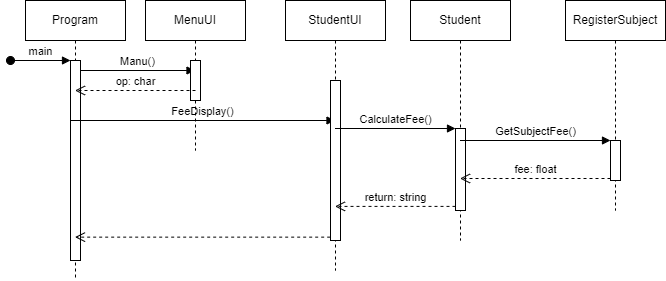

The diagram above was exported from draw.io. Its source (the exported page's mxGraphModel, read from the mxfile embedded in the PNG):
<mxGraphModel dx="1022" dy="436" grid="1" gridSize="10" guides="1" tooltips="1" connect="1" arrows="1" fold="1" page="1" pageScale="1" pageWidth="850" pageHeight="1100" math="0" shadow="0">
  <root>
    <mxCell id="0" />
    <mxCell id="1" parent="0" />
    <mxCell id="gLsyRII2tdbCdOTyKlyY-47" value="Program" style="shape=umlLifeline;perimeter=lifelinePerimeter;whiteSpace=wrap;html=1;container=1;collapsible=0;recursiveResize=0;outlineConnect=0;" parent="1" vertex="1">
      <mxGeometry x="40" y="40" width="100" height="280" as="geometry" />
    </mxCell>
    <mxCell id="gLsyRII2tdbCdOTyKlyY-48" value="" style="html=1;points=[];perimeter=orthogonalPerimeter;" parent="gLsyRII2tdbCdOTyKlyY-47" vertex="1">
      <mxGeometry x="45" y="60" width="10" height="200" as="geometry" />
    </mxCell>
    <mxCell id="gLsyRII2tdbCdOTyKlyY-51" value="main" style="html=1;verticalAlign=bottom;startArrow=oval;startFill=1;endArrow=block;startSize=8;rounded=0;" parent="gLsyRII2tdbCdOTyKlyY-47" edge="1">
      <mxGeometry width="60" relative="1" as="geometry">
        <mxPoint x="-15" y="60" as="sourcePoint" />
        <mxPoint x="45" y="60" as="targetPoint" />
      </mxGeometry>
    </mxCell>
    <mxCell id="gLsyRII2tdbCdOTyKlyY-54" value="Manu()" style="html=1;verticalAlign=bottom;endArrow=block;rounded=0;" parent="gLsyRII2tdbCdOTyKlyY-47" target="gLsyRII2tdbCdOTyKlyY-52" edge="1">
      <mxGeometry width="80" relative="1" as="geometry">
        <mxPoint x="55" y="70" as="sourcePoint" />
        <mxPoint x="135" y="70" as="targetPoint" />
      </mxGeometry>
    </mxCell>
    <mxCell id="gLsyRII2tdbCdOTyKlyY-58" value="FeeDisplay()" style="html=1;verticalAlign=bottom;endArrow=block;rounded=0;" parent="gLsyRII2tdbCdOTyKlyY-47" target="gLsyRII2tdbCdOTyKlyY-56" edge="1">
      <mxGeometry width="80" relative="1" as="geometry">
        <mxPoint x="45" y="120" as="sourcePoint" />
        <mxPoint x="125" y="120" as="targetPoint" />
      </mxGeometry>
    </mxCell>
    <mxCell id="gLsyRII2tdbCdOTyKlyY-52" value="MenuUI" style="shape=umlLifeline;perimeter=lifelinePerimeter;whiteSpace=wrap;html=1;container=1;collapsible=0;recursiveResize=0;outlineConnect=0;" parent="1" vertex="1">
      <mxGeometry x="160" y="40" width="100" height="150" as="geometry" />
    </mxCell>
    <mxCell id="gLsyRII2tdbCdOTyKlyY-53" value="" style="html=1;points=[];perimeter=orthogonalPerimeter;" parent="gLsyRII2tdbCdOTyKlyY-52" vertex="1">
      <mxGeometry x="45" y="60" width="10" height="40" as="geometry" />
    </mxCell>
    <mxCell id="gLsyRII2tdbCdOTyKlyY-55" value="op: char" style="html=1;verticalAlign=bottom;endArrow=open;dashed=1;endSize=8;rounded=0;" parent="1" target="gLsyRII2tdbCdOTyKlyY-47" edge="1">
      <mxGeometry relative="1" as="geometry">
        <mxPoint x="210" y="130" as="sourcePoint" />
        <mxPoint x="130" y="130" as="targetPoint" />
      </mxGeometry>
    </mxCell>
    <mxCell id="gLsyRII2tdbCdOTyKlyY-56" value="StudentUI" style="shape=umlLifeline;perimeter=lifelinePerimeter;whiteSpace=wrap;html=1;container=1;collapsible=0;recursiveResize=0;outlineConnect=0;" parent="1" vertex="1">
      <mxGeometry x="300" y="40" width="100" height="270" as="geometry" />
    </mxCell>
    <mxCell id="gLsyRII2tdbCdOTyKlyY-57" value="" style="html=1;points=[];perimeter=orthogonalPerimeter;" parent="gLsyRII2tdbCdOTyKlyY-56" vertex="1">
      <mxGeometry x="45" y="80" width="10" height="160" as="geometry" />
    </mxCell>
    <mxCell id="gLsyRII2tdbCdOTyKlyY-105" value="Student" style="shape=umlLifeline;perimeter=lifelinePerimeter;whiteSpace=wrap;html=1;container=1;collapsible=0;recursiveResize=0;outlineConnect=0;" parent="1" vertex="1">
      <mxGeometry x="425" y="40" width="100" height="240" as="geometry" />
    </mxCell>
    <mxCell id="gLsyRII2tdbCdOTyKlyY-106" value="" style="html=1;points=[];perimeter=orthogonalPerimeter;" parent="gLsyRII2tdbCdOTyKlyY-105" vertex="1">
      <mxGeometry x="45" y="128" width="10" height="82" as="geometry" />
    </mxCell>
    <mxCell id="gLsyRII2tdbCdOTyKlyY-107" value="CalculateFee()" style="html=1;verticalAlign=bottom;endArrow=block;entryX=0;entryY=0;rounded=0;" parent="1" source="gLsyRII2tdbCdOTyKlyY-56" target="gLsyRII2tdbCdOTyKlyY-106" edge="1">
      <mxGeometry relative="1" as="geometry">
        <mxPoint x="400" y="168" as="sourcePoint" />
      </mxGeometry>
    </mxCell>
    <mxCell id="gLsyRII2tdbCdOTyKlyY-108" value="return: string" style="html=1;verticalAlign=bottom;endArrow=open;dashed=1;endSize=8;exitX=0;exitY=0.95;rounded=0;" parent="1" source="gLsyRII2tdbCdOTyKlyY-106" target="gLsyRII2tdbCdOTyKlyY-56" edge="1">
      <mxGeometry relative="1" as="geometry">
        <mxPoint x="400" y="244" as="targetPoint" />
      </mxGeometry>
    </mxCell>
    <mxCell id="gLsyRII2tdbCdOTyKlyY-112" value="RegisterSubject" style="shape=umlLifeline;perimeter=lifelinePerimeter;whiteSpace=wrap;html=1;container=1;collapsible=0;recursiveResize=0;outlineConnect=0;" parent="1" vertex="1">
      <mxGeometry x="580" y="40" width="100" height="210" as="geometry" />
    </mxCell>
    <mxCell id="gLsyRII2tdbCdOTyKlyY-113" value="" style="html=1;points=[];perimeter=orthogonalPerimeter;" parent="gLsyRII2tdbCdOTyKlyY-112" vertex="1">
      <mxGeometry x="45" y="140" width="10" height="40" as="geometry" />
    </mxCell>
    <mxCell id="gLsyRII2tdbCdOTyKlyY-114" value="GetSubjectFee()" style="html=1;verticalAlign=bottom;endArrow=block;entryX=0;entryY=0;rounded=0;" parent="1" source="gLsyRII2tdbCdOTyKlyY-105" target="gLsyRII2tdbCdOTyKlyY-113" edge="1">
      <mxGeometry relative="1" as="geometry">
        <mxPoint x="556" y="230" as="sourcePoint" />
      </mxGeometry>
    </mxCell>
    <mxCell id="gLsyRII2tdbCdOTyKlyY-115" value="fee: float" style="html=1;verticalAlign=bottom;endArrow=open;dashed=1;endSize=8;exitX=0;exitY=0.95;rounded=0;" parent="1" source="gLsyRII2tdbCdOTyKlyY-113" target="gLsyRII2tdbCdOTyKlyY-105" edge="1">
      <mxGeometry relative="1" as="geometry">
        <mxPoint x="556" y="306" as="targetPoint" />
      </mxGeometry>
    </mxCell>
    <mxCell id="gLsyRII2tdbCdOTyKlyY-119" value="" style="html=1;verticalAlign=bottom;endArrow=open;dashed=1;endSize=8;rounded=0;exitX=-0.033;exitY=0.979;exitDx=0;exitDy=0;exitPerimeter=0;" parent="1" target="gLsyRII2tdbCdOTyKlyY-47" edge="1" source="gLsyRII2tdbCdOTyKlyY-57">
      <mxGeometry relative="1" as="geometry">
        <mxPoint x="350" y="380" as="sourcePoint" />
        <mxPoint x="270" y="380" as="targetPoint" />
      </mxGeometry>
    </mxCell>
  </root>
</mxGraphModel>